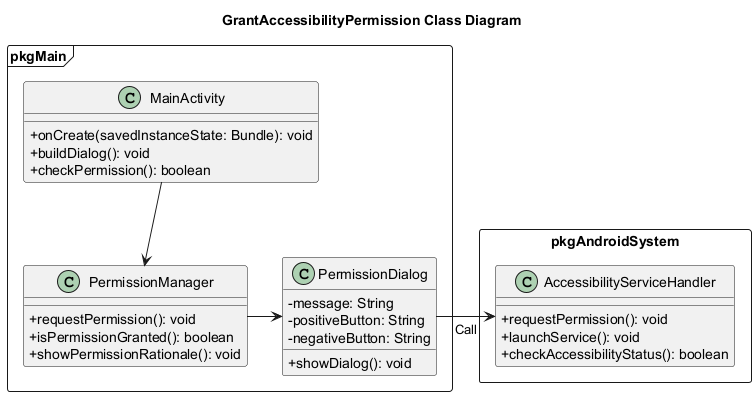

The diagram above was rendered by PlantUML. Its source (embedded in the PNG):
@startuml GrantAccessibilityPermissionClassDiagram
Title GrantAccessibilityPermission Class Diagram
skinparam classAttributeIconSize 0

' Lớp chính xử lý sign-in
package pkgMain <<Frame>> {
    class MainActivity {
        + onCreate(savedInstanceState: Bundle): void
        + buildDialog(): void
        + checkPermission(): boolean
    }
    class PermissionManager {
        + requestPermission(): void
        + isPermissionGranted(): boolean
        + showPermissionRationale(): void
    }

    class PermissionDialog {
        - message: String
        - positiveButton: String
        - negativeButton: String
        + showDialog(): void
    }

    MainActivity -down-> PermissionManager 
    PermissionManager -> PermissionDialog 
    
}


' Package for accessibility handling
package pkgAndroidSystem <<Rectangle>> {
    class AccessibilityServiceHandler {
        + requestPermission(): void
        + launchService(): void
        + checkAccessibilityStatus(): boolean
    }
    
    PermissionDialog -right-> AccessibilityServiceHandler : Call
    
}



@enduml